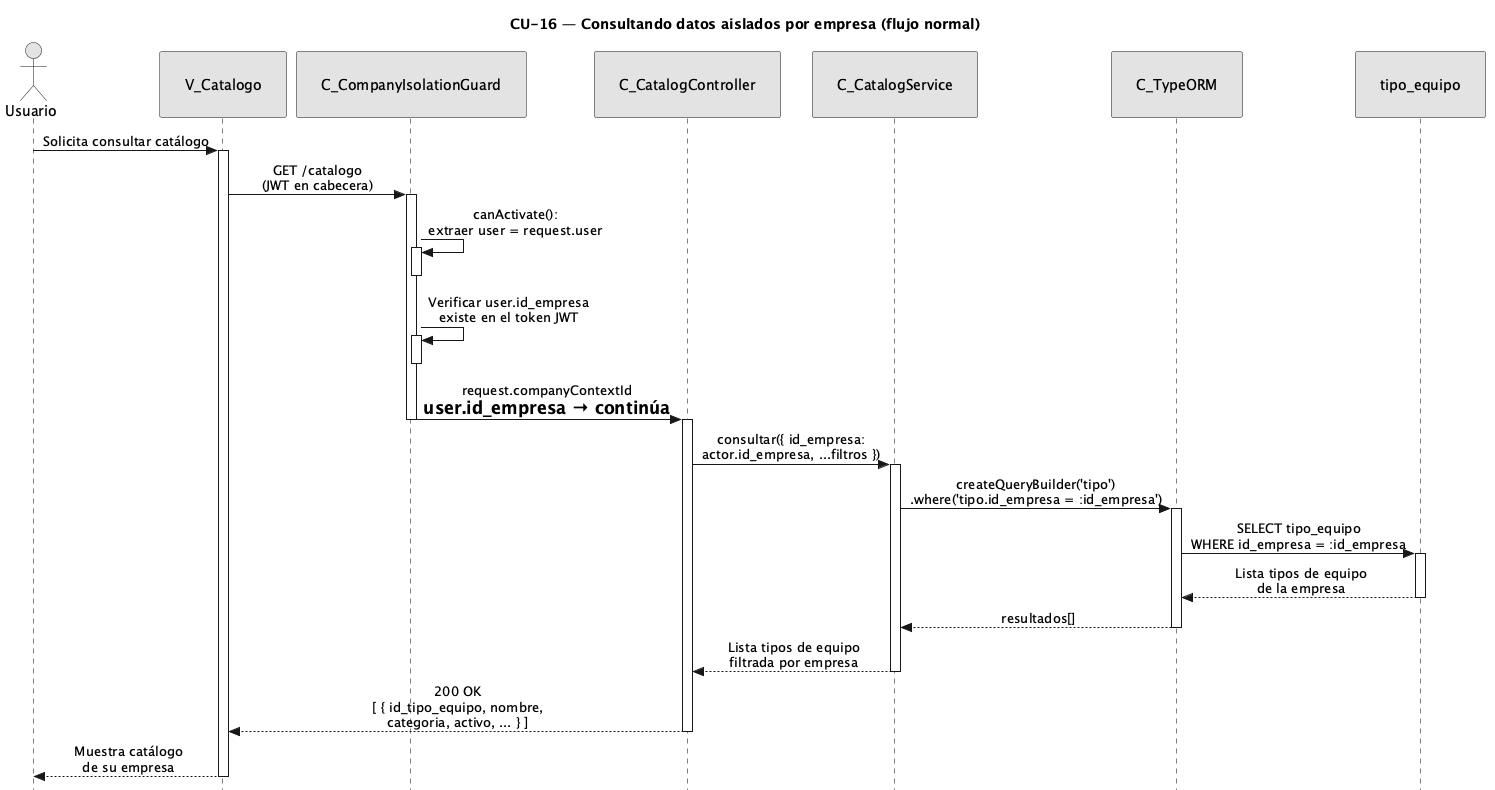

The diagram above was rendered by PlantUML. Its source (embedded in the PNG):
@startuml CU16-normal
title CU-16 — Consultando datos aislados por empresa (flujo normal)

skinparam style strictuml
skinparam monochrome true
skinparam shadowing false
skinparam sequenceMessageAlign center
<style>
sequenceDiagram {
  participant {
    padding 25
  }
  actor {
    padding 20
  }
}
</style>
skinparam sequence {
  MessageAlign center
  LifeLineBorderColor black
}
hide footbox

actor "Usuario" as user
participant "V_Catalogo" as view
participant "C_CompanyIsolationGuard" as guard
participant "C_CatalogController" as ctrl
participant "C_CatalogService" as svc
participant "C_TypeORM" as orm
participant "tipo_equipo" as tent

user -> view : Solicita consultar catálogo
activate view

view -> guard : GET /catalogo\n(JWT en cabecera)
activate guard

guard -> guard : canActivate():\nextraer user = request.user
activate guard
deactivate guard

guard -> guard : Verificar user.id_empresa\nexiste en el token JWT
activate guard
deactivate guard

guard -> ctrl : request.companyContextId\n= user.id_empresa → continúa
deactivate guard
activate ctrl

ctrl -> svc : consultar({ id_empresa:\nactor.id_empresa, ...filtros })
activate svc

svc -> orm : createQueryBuilder('tipo')\n.where('tipo.id_empresa = :id_empresa')
activate orm

orm -> tent : SELECT tipo_equipo\nWHERE id_empresa = :id_empresa
activate tent
tent --> orm : Lista tipos de equipo\nde la empresa
deactivate tent

orm --> svc : resultados[]
deactivate orm

svc --> ctrl : Lista tipos de equipo\nfiltrada por empresa
deactivate svc

ctrl --> view : 200 OK\n[ { id_tipo_equipo, nombre,\ncategoria, activo, ... } ]
deactivate ctrl

view --> user : Muestra catálogo\nde su empresa
deactivate view

@enduml